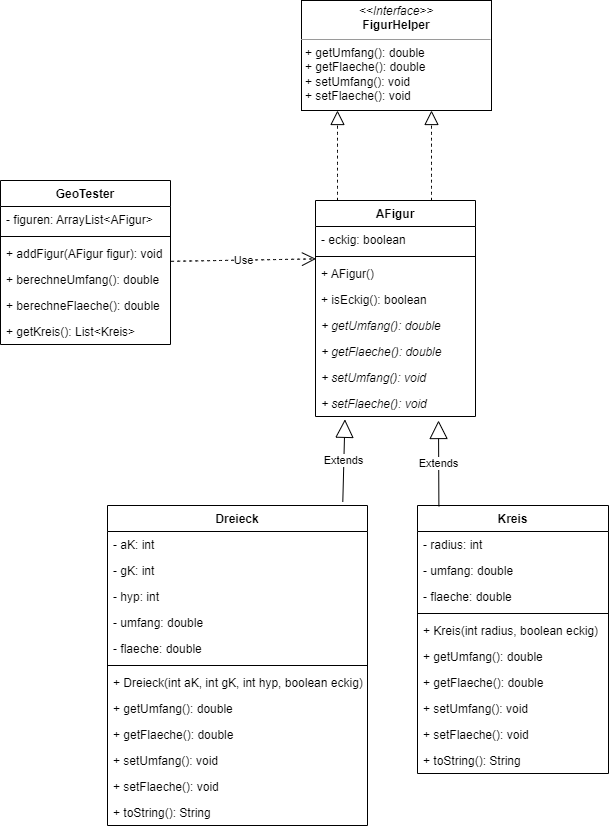

The diagram above was exported from draw.io. Its source (the exported page's mxGraphModel, read from the mxfile embedded in the PNG):
<mxGraphModel dx="1502" dy="718" grid="1" gridSize="10" guides="1" tooltips="1" connect="1" arrows="1" fold="1" page="1" pageScale="1" pageWidth="827" pageHeight="1169" math="0" shadow="0">
  <root>
    <mxCell id="0" />
    <mxCell id="1" parent="0" />
    <mxCell id="kP-2p15I29EBpTpjjTy8-1" value="Kreis" style="swimlane;fontStyle=1;align=center;verticalAlign=top;childLayout=stackLayout;horizontal=1;startSize=26;horizontalStack=0;resizeParent=1;resizeParentMax=0;resizeLast=0;collapsible=1;marginBottom=0;" parent="1" vertex="1">
      <mxGeometry x="530" y="585" width="191" height="268" as="geometry" />
    </mxCell>
    <mxCell id="kP-2p15I29EBpTpjjTy8-2" value="- radius: int" style="text;strokeColor=none;fillColor=none;align=left;verticalAlign=top;spacingLeft=4;spacingRight=4;overflow=hidden;rotatable=0;points=[[0,0.5],[1,0.5]];portConstraint=eastwest;" parent="kP-2p15I29EBpTpjjTy8-1" vertex="1">
      <mxGeometry y="26" width="191" height="26" as="geometry" />
    </mxCell>
    <mxCell id="7vivb6dXwGzZN1H45IVD-41" value="- umfang: double" style="text;strokeColor=none;fillColor=none;align=left;verticalAlign=top;spacingLeft=4;spacingRight=4;overflow=hidden;rotatable=0;points=[[0,0.5],[1,0.5]];portConstraint=eastwest;" vertex="1" parent="kP-2p15I29EBpTpjjTy8-1">
      <mxGeometry y="52" width="191" height="26" as="geometry" />
    </mxCell>
    <mxCell id="7vivb6dXwGzZN1H45IVD-42" value="- flaeche: double" style="text;strokeColor=none;fillColor=none;align=left;verticalAlign=top;spacingLeft=4;spacingRight=4;overflow=hidden;rotatable=0;points=[[0,0.5],[1,0.5]];portConstraint=eastwest;" vertex="1" parent="kP-2p15I29EBpTpjjTy8-1">
      <mxGeometry y="78" width="191" height="26" as="geometry" />
    </mxCell>
    <mxCell id="kP-2p15I29EBpTpjjTy8-3" value="" style="line;strokeWidth=1;fillColor=none;align=left;verticalAlign=middle;spacingTop=-1;spacingLeft=3;spacingRight=3;rotatable=0;labelPosition=right;points=[];portConstraint=eastwest;" parent="kP-2p15I29EBpTpjjTy8-1" vertex="1">
      <mxGeometry y="104" width="191" height="8" as="geometry" />
    </mxCell>
    <mxCell id="kP-2p15I29EBpTpjjTy8-4" value="+ Kreis(int radius, boolean eckig)" style="text;strokeColor=none;fillColor=none;align=left;verticalAlign=top;spacingLeft=4;spacingRight=4;overflow=hidden;rotatable=0;points=[[0,0.5],[1,0.5]];portConstraint=eastwest;" parent="kP-2p15I29EBpTpjjTy8-1" vertex="1">
      <mxGeometry y="112" width="191" height="26" as="geometry" />
    </mxCell>
    <mxCell id="7vivb6dXwGzZN1H45IVD-13" value="+ getUmfang(): double" style="text;strokeColor=none;fillColor=none;align=left;verticalAlign=top;spacingLeft=4;spacingRight=4;overflow=hidden;rotatable=0;points=[[0,0.5],[1,0.5]];portConstraint=eastwest;" vertex="1" parent="kP-2p15I29EBpTpjjTy8-1">
      <mxGeometry y="138" width="191" height="26" as="geometry" />
    </mxCell>
    <mxCell id="7vivb6dXwGzZN1H45IVD-14" value="+ getFlaeche(): double" style="text;strokeColor=none;fillColor=none;align=left;verticalAlign=top;spacingLeft=4;spacingRight=4;overflow=hidden;rotatable=0;points=[[0,0.5],[1,0.5]];portConstraint=eastwest;" vertex="1" parent="kP-2p15I29EBpTpjjTy8-1">
      <mxGeometry y="164" width="191" height="26" as="geometry" />
    </mxCell>
    <mxCell id="7vivb6dXwGzZN1H45IVD-43" value="+ setUmfang(): void" style="text;strokeColor=none;fillColor=none;align=left;verticalAlign=top;spacingLeft=4;spacingRight=4;overflow=hidden;rotatable=0;points=[[0,0.5],[1,0.5]];portConstraint=eastwest;" vertex="1" parent="kP-2p15I29EBpTpjjTy8-1">
      <mxGeometry y="190" width="191" height="26" as="geometry" />
    </mxCell>
    <mxCell id="7vivb6dXwGzZN1H45IVD-44" value="+ setFlaeche(): void" style="text;strokeColor=none;fillColor=none;align=left;verticalAlign=top;spacingLeft=4;spacingRight=4;overflow=hidden;rotatable=0;points=[[0,0.5],[1,0.5]];portConstraint=eastwest;" vertex="1" parent="kP-2p15I29EBpTpjjTy8-1">
      <mxGeometry y="216" width="191" height="26" as="geometry" />
    </mxCell>
    <mxCell id="7vivb6dXwGzZN1H45IVD-45" value="+ toString(): String" style="text;strokeColor=none;fillColor=none;align=left;verticalAlign=top;spacingLeft=4;spacingRight=4;overflow=hidden;rotatable=0;points=[[0,0.5],[1,0.5]];portConstraint=eastwest;" vertex="1" parent="kP-2p15I29EBpTpjjTy8-1">
      <mxGeometry y="242" width="191" height="26" as="geometry" />
    </mxCell>
    <mxCell id="kP-2p15I29EBpTpjjTy8-5" value="AFigur" style="swimlane;fontStyle=1;align=center;verticalAlign=top;childLayout=stackLayout;horizontal=1;startSize=26;horizontalStack=0;resizeParent=1;resizeParentMax=0;resizeLast=0;collapsible=1;marginBottom=0;" parent="1" vertex="1">
      <mxGeometry x="428" y="280" width="160" height="216" as="geometry" />
    </mxCell>
    <mxCell id="kP-2p15I29EBpTpjjTy8-6" value="- eckig: boolean" style="text;strokeColor=none;fillColor=none;align=left;verticalAlign=top;spacingLeft=4;spacingRight=4;overflow=hidden;rotatable=0;points=[[0,0.5],[1,0.5]];portConstraint=eastwest;" parent="kP-2p15I29EBpTpjjTy8-5" vertex="1">
      <mxGeometry y="26" width="160" height="26" as="geometry" />
    </mxCell>
    <mxCell id="kP-2p15I29EBpTpjjTy8-7" value="" style="line;strokeWidth=1;fillColor=none;align=left;verticalAlign=middle;spacingTop=-1;spacingLeft=3;spacingRight=3;rotatable=0;labelPosition=right;points=[];portConstraint=eastwest;" parent="kP-2p15I29EBpTpjjTy8-5" vertex="1">
      <mxGeometry y="52" width="160" height="8" as="geometry" />
    </mxCell>
    <mxCell id="kP-2p15I29EBpTpjjTy8-8" value="+ AFigur()" style="text;strokeColor=none;fillColor=none;align=left;verticalAlign=top;spacingLeft=4;spacingRight=4;overflow=hidden;rotatable=0;points=[[0,0.5],[1,0.5]];portConstraint=eastwest;" parent="kP-2p15I29EBpTpjjTy8-5" vertex="1">
      <mxGeometry y="60" width="160" height="26" as="geometry" />
    </mxCell>
    <mxCell id="7vivb6dXwGzZN1H45IVD-30" value="+ isEckig(): boolean" style="text;strokeColor=none;fillColor=none;align=left;verticalAlign=top;spacingLeft=4;spacingRight=4;overflow=hidden;rotatable=0;points=[[0,0.5],[1,0.5]];portConstraint=eastwest;" vertex="1" parent="kP-2p15I29EBpTpjjTy8-5">
      <mxGeometry y="86" width="160" height="26" as="geometry" />
    </mxCell>
    <mxCell id="7vivb6dXwGzZN1H45IVD-32" value="+ getUmfang(): double" style="text;strokeColor=none;fillColor=none;align=left;verticalAlign=top;spacingLeft=4;spacingRight=4;overflow=hidden;rotatable=0;points=[[0,0.5],[1,0.5]];portConstraint=eastwest;fontStyle=2" vertex="1" parent="kP-2p15I29EBpTpjjTy8-5">
      <mxGeometry y="112" width="160" height="26" as="geometry" />
    </mxCell>
    <mxCell id="7vivb6dXwGzZN1H45IVD-33" value="+ getFlaeche(): double" style="text;strokeColor=none;fillColor=none;align=left;verticalAlign=top;spacingLeft=4;spacingRight=4;overflow=hidden;rotatable=0;points=[[0,0.5],[1,0.5]];portConstraint=eastwest;fontStyle=2" vertex="1" parent="kP-2p15I29EBpTpjjTy8-5">
      <mxGeometry y="138" width="160" height="26" as="geometry" />
    </mxCell>
    <mxCell id="7vivb6dXwGzZN1H45IVD-34" value="+ setUmfang(): void" style="text;strokeColor=none;fillColor=none;align=left;verticalAlign=top;spacingLeft=4;spacingRight=4;overflow=hidden;rotatable=0;points=[[0,0.5],[1,0.5]];portConstraint=eastwest;fontStyle=2" vertex="1" parent="kP-2p15I29EBpTpjjTy8-5">
      <mxGeometry y="164" width="160" height="26" as="geometry" />
    </mxCell>
    <mxCell id="7vivb6dXwGzZN1H45IVD-35" value="+ setFlaeche(): void" style="text;strokeColor=none;fillColor=none;align=left;verticalAlign=top;spacingLeft=4;spacingRight=4;overflow=hidden;rotatable=0;points=[[0,0.5],[1,0.5]];portConstraint=eastwest;fontStyle=2" vertex="1" parent="kP-2p15I29EBpTpjjTy8-5">
      <mxGeometry y="190" width="160" height="26" as="geometry" />
    </mxCell>
    <mxCell id="7vivb6dXwGzZN1H45IVD-1" value="Dreieck" style="swimlane;fontStyle=1;align=center;verticalAlign=top;childLayout=stackLayout;horizontal=1;startSize=26;horizontalStack=0;resizeParent=1;resizeParentMax=0;resizeLast=0;collapsible=1;marginBottom=0;hachureGap=4;" vertex="1" parent="1">
      <mxGeometry x="220" y="585" width="260" height="320" as="geometry" />
    </mxCell>
    <mxCell id="7vivb6dXwGzZN1H45IVD-2" value="- aK: int" style="text;strokeColor=none;fillColor=none;align=left;verticalAlign=top;spacingLeft=4;spacingRight=4;overflow=hidden;rotatable=0;points=[[0,0.5],[1,0.5]];portConstraint=eastwest;hachureGap=4;" vertex="1" parent="7vivb6dXwGzZN1H45IVD-1">
      <mxGeometry y="26" width="260" height="26" as="geometry" />
    </mxCell>
    <mxCell id="7vivb6dXwGzZN1H45IVD-9" value="- gK: int" style="text;strokeColor=none;fillColor=none;align=left;verticalAlign=top;spacingLeft=4;spacingRight=4;overflow=hidden;rotatable=0;points=[[0,0.5],[1,0.5]];portConstraint=eastwest;hachureGap=4;" vertex="1" parent="7vivb6dXwGzZN1H45IVD-1">
      <mxGeometry y="52" width="260" height="26" as="geometry" />
    </mxCell>
    <mxCell id="7vivb6dXwGzZN1H45IVD-10" value="- hyp: int" style="text;strokeColor=none;fillColor=none;align=left;verticalAlign=top;spacingLeft=4;spacingRight=4;overflow=hidden;rotatable=0;points=[[0,0.5],[1,0.5]];portConstraint=eastwest;hachureGap=4;" vertex="1" parent="7vivb6dXwGzZN1H45IVD-1">
      <mxGeometry y="78" width="260" height="26" as="geometry" />
    </mxCell>
    <mxCell id="7vivb6dXwGzZN1H45IVD-36" value="- umfang: double" style="text;strokeColor=none;fillColor=none;align=left;verticalAlign=top;spacingLeft=4;spacingRight=4;overflow=hidden;rotatable=0;points=[[0,0.5],[1,0.5]];portConstraint=eastwest;hachureGap=4;" vertex="1" parent="7vivb6dXwGzZN1H45IVD-1">
      <mxGeometry y="104" width="260" height="26" as="geometry" />
    </mxCell>
    <mxCell id="7vivb6dXwGzZN1H45IVD-37" value="- flaeche: double" style="text;strokeColor=none;fillColor=none;align=left;verticalAlign=top;spacingLeft=4;spacingRight=4;overflow=hidden;rotatable=0;points=[[0,0.5],[1,0.5]];portConstraint=eastwest;hachureGap=4;" vertex="1" parent="7vivb6dXwGzZN1H45IVD-1">
      <mxGeometry y="130" width="260" height="26" as="geometry" />
    </mxCell>
    <mxCell id="7vivb6dXwGzZN1H45IVD-3" value="" style="line;strokeWidth=1;fillColor=none;align=left;verticalAlign=middle;spacingTop=-1;spacingLeft=3;spacingRight=3;rotatable=0;labelPosition=right;points=[];portConstraint=eastwest;hachureGap=4;" vertex="1" parent="7vivb6dXwGzZN1H45IVD-1">
      <mxGeometry y="156" width="260" height="8" as="geometry" />
    </mxCell>
    <mxCell id="7vivb6dXwGzZN1H45IVD-4" value="+ Dreieck(int aK, int gK, int hyp, boolean eckig)" style="text;strokeColor=none;fillColor=none;align=left;verticalAlign=top;spacingLeft=4;spacingRight=4;overflow=hidden;rotatable=0;points=[[0,0.5],[1,0.5]];portConstraint=eastwest;hachureGap=4;" vertex="1" parent="7vivb6dXwGzZN1H45IVD-1">
      <mxGeometry y="164" width="260" height="26" as="geometry" />
    </mxCell>
    <mxCell id="7vivb6dXwGzZN1H45IVD-11" value="+ getUmfang(): double" style="text;strokeColor=none;fillColor=none;align=left;verticalAlign=top;spacingLeft=4;spacingRight=4;overflow=hidden;rotatable=0;points=[[0,0.5],[1,0.5]];portConstraint=eastwest;hachureGap=4;" vertex="1" parent="7vivb6dXwGzZN1H45IVD-1">
      <mxGeometry y="190" width="260" height="26" as="geometry" />
    </mxCell>
    <mxCell id="7vivb6dXwGzZN1H45IVD-12" value="+ getFlaeche(): double" style="text;strokeColor=none;fillColor=none;align=left;verticalAlign=top;spacingLeft=4;spacingRight=4;overflow=hidden;rotatable=0;points=[[0,0.5],[1,0.5]];portConstraint=eastwest;hachureGap=4;" vertex="1" parent="7vivb6dXwGzZN1H45IVD-1">
      <mxGeometry y="216" width="260" height="26" as="geometry" />
    </mxCell>
    <mxCell id="7vivb6dXwGzZN1H45IVD-38" value="+ setUmfang(): void" style="text;strokeColor=none;fillColor=none;align=left;verticalAlign=top;spacingLeft=4;spacingRight=4;overflow=hidden;rotatable=0;points=[[0,0.5],[1,0.5]];portConstraint=eastwest;hachureGap=4;" vertex="1" parent="7vivb6dXwGzZN1H45IVD-1">
      <mxGeometry y="242" width="260" height="26" as="geometry" />
    </mxCell>
    <mxCell id="7vivb6dXwGzZN1H45IVD-39" value="+ setFlaeche(): void" style="text;strokeColor=none;fillColor=none;align=left;verticalAlign=top;spacingLeft=4;spacingRight=4;overflow=hidden;rotatable=0;points=[[0,0.5],[1,0.5]];portConstraint=eastwest;hachureGap=4;" vertex="1" parent="7vivb6dXwGzZN1H45IVD-1">
      <mxGeometry y="268" width="260" height="26" as="geometry" />
    </mxCell>
    <mxCell id="7vivb6dXwGzZN1H45IVD-40" value="+ toString(): String" style="text;strokeColor=none;fillColor=none;align=left;verticalAlign=top;spacingLeft=4;spacingRight=4;overflow=hidden;rotatable=0;points=[[0,0.5],[1,0.5]];portConstraint=eastwest;hachureGap=4;" vertex="1" parent="7vivb6dXwGzZN1H45IVD-1">
      <mxGeometry y="294" width="260" height="26" as="geometry" />
    </mxCell>
    <mxCell id="7vivb6dXwGzZN1H45IVD-5" value="&lt;p style=&quot;margin:0px;margin-top:4px;text-align:center;&quot;&gt;&lt;i&gt;&amp;lt;&amp;lt;Interface&amp;gt;&amp;gt;&lt;/i&gt;&lt;br&gt;&lt;b&gt;FigurHelper&lt;/b&gt;&lt;/p&gt;&lt;hr size=&quot;1&quot;&gt;&lt;p style=&quot;margin:0px;margin-left:4px;&quot;&gt;+ getUmfang(): double&lt;br&gt;+ getFlaeche(): double&lt;/p&gt;&lt;p style=&quot;margin:0px;margin-left:4px;&quot;&gt;+ setUmfang(): void&lt;/p&gt;&lt;p style=&quot;margin:0px;margin-left:4px;&quot;&gt;+ setFlaeche(): void&lt;/p&gt;" style="verticalAlign=top;align=left;overflow=fill;fontSize=12;fontFamily=Helvetica;html=1;hachureGap=4;" vertex="1" parent="1">
      <mxGeometry x="414" y="80" width="190" height="110" as="geometry" />
    </mxCell>
    <mxCell id="7vivb6dXwGzZN1H45IVD-15" value="" style="endArrow=block;dashed=1;endFill=0;endSize=12;html=1;rounded=0;sourcePerimeterSpacing=8;targetPerimeterSpacing=8;curved=1;" edge="1" parent="1">
      <mxGeometry width="160" relative="1" as="geometry">
        <mxPoint x="450" y="280" as="sourcePoint" />
        <mxPoint x="450" y="190" as="targetPoint" />
      </mxGeometry>
    </mxCell>
    <mxCell id="7vivb6dXwGzZN1H45IVD-16" value="" style="endArrow=block;dashed=1;endFill=0;endSize=12;html=1;rounded=0;sourcePerimeterSpacing=8;targetPerimeterSpacing=8;curved=1;" edge="1" parent="1">
      <mxGeometry width="160" relative="1" as="geometry">
        <mxPoint x="544" y="280" as="sourcePoint" />
        <mxPoint x="544" y="190" as="targetPoint" />
      </mxGeometry>
    </mxCell>
    <mxCell id="7vivb6dXwGzZN1H45IVD-17" value="Extends" style="endArrow=block;endSize=16;endFill=0;html=1;rounded=0;sourcePerimeterSpacing=8;targetPerimeterSpacing=8;curved=1;exitX=0.112;exitY=0.003;exitDx=0;exitDy=0;exitPerimeter=0;" edge="1" parent="1" source="kP-2p15I29EBpTpjjTy8-1">
      <mxGeometry width="160" relative="1" as="geometry">
        <mxPoint x="573" y="420" as="sourcePoint" />
        <mxPoint x="551" y="500" as="targetPoint" />
      </mxGeometry>
    </mxCell>
    <mxCell id="7vivb6dXwGzZN1H45IVD-18" value="Extends" style="endArrow=block;endSize=16;endFill=0;html=1;rounded=0;sourcePerimeterSpacing=8;targetPerimeterSpacing=8;curved=1;exitX=0.905;exitY=-0.011;exitDx=0;exitDy=0;exitPerimeter=0;entryX=0.184;entryY=1.108;entryDx=0;entryDy=0;entryPerimeter=0;" edge="1" parent="1" source="7vivb6dXwGzZN1H45IVD-1" target="7vivb6dXwGzZN1H45IVD-35">
      <mxGeometry width="160" relative="1" as="geometry">
        <mxPoint x="363" y="410" as="sourcePoint" />
        <mxPoint x="455" y="490" as="targetPoint" />
      </mxGeometry>
    </mxCell>
    <mxCell id="7vivb6dXwGzZN1H45IVD-19" value="GeoTester" style="swimlane;fontStyle=1;align=center;verticalAlign=top;childLayout=stackLayout;horizontal=1;startSize=26;horizontalStack=0;resizeParent=1;resizeParentMax=0;resizeLast=0;collapsible=1;marginBottom=0;hachureGap=4;" vertex="1" parent="1">
      <mxGeometry x="113" y="260" width="170" height="164" as="geometry" />
    </mxCell>
    <mxCell id="7vivb6dXwGzZN1H45IVD-20" value="- figuren: ArrayList&lt;AFigur&gt;" style="text;strokeColor=none;fillColor=none;align=left;verticalAlign=top;spacingLeft=4;spacingRight=4;overflow=hidden;rotatable=0;points=[[0,0.5],[1,0.5]];portConstraint=eastwest;hachureGap=4;" vertex="1" parent="7vivb6dXwGzZN1H45IVD-19">
      <mxGeometry y="26" width="170" height="26" as="geometry" />
    </mxCell>
    <mxCell id="7vivb6dXwGzZN1H45IVD-21" value="" style="line;strokeWidth=1;fillColor=none;align=left;verticalAlign=middle;spacingTop=-1;spacingLeft=3;spacingRight=3;rotatable=0;labelPosition=right;points=[];portConstraint=eastwest;hachureGap=4;" vertex="1" parent="7vivb6dXwGzZN1H45IVD-19">
      <mxGeometry y="52" width="170" height="8" as="geometry" />
    </mxCell>
    <mxCell id="7vivb6dXwGzZN1H45IVD-22" value="+ addFigur(AFigur figur): void" style="text;strokeColor=none;fillColor=none;align=left;verticalAlign=top;spacingLeft=4;spacingRight=4;overflow=hidden;rotatable=0;points=[[0,0.5],[1,0.5]];portConstraint=eastwest;hachureGap=4;" vertex="1" parent="7vivb6dXwGzZN1H45IVD-19">
      <mxGeometry y="60" width="170" height="26" as="geometry" />
    </mxCell>
    <mxCell id="7vivb6dXwGzZN1H45IVD-24" value="+ berechneUmfang(): double" style="text;strokeColor=none;fillColor=none;align=left;verticalAlign=top;spacingLeft=4;spacingRight=4;overflow=hidden;rotatable=0;points=[[0,0.5],[1,0.5]];portConstraint=eastwest;hachureGap=4;" vertex="1" parent="7vivb6dXwGzZN1H45IVD-19">
      <mxGeometry y="86" width="170" height="26" as="geometry" />
    </mxCell>
    <mxCell id="7vivb6dXwGzZN1H45IVD-26" value="+ berechneFlaeche(): double" style="text;strokeColor=none;fillColor=none;align=left;verticalAlign=top;spacingLeft=4;spacingRight=4;overflow=hidden;rotatable=0;points=[[0,0.5],[1,0.5]];portConstraint=eastwest;hachureGap=4;" vertex="1" parent="7vivb6dXwGzZN1H45IVD-19">
      <mxGeometry y="112" width="170" height="26" as="geometry" />
    </mxCell>
    <mxCell id="7vivb6dXwGzZN1H45IVD-28" value="+ getKreis(): List&lt;Kreis&gt;" style="text;strokeColor=none;fillColor=none;align=left;verticalAlign=top;spacingLeft=4;spacingRight=4;overflow=hidden;rotatable=0;points=[[0,0.5],[1,0.5]];portConstraint=eastwest;hachureGap=4;" vertex="1" parent="7vivb6dXwGzZN1H45IVD-19">
      <mxGeometry y="138" width="170" height="26" as="geometry" />
    </mxCell>
    <mxCell id="7vivb6dXwGzZN1H45IVD-29" value="Use" style="endArrow=open;endSize=12;dashed=1;html=1;rounded=0;sourcePerimeterSpacing=8;targetPerimeterSpacing=8;curved=1;exitX=1.004;exitY=0.8;exitDx=0;exitDy=0;entryX=0.003;entryY=-0.062;entryDx=0;entryDy=0;entryPerimeter=0;exitPerimeter=0;" edge="1" parent="1" source="7vivb6dXwGzZN1H45IVD-22" target="kP-2p15I29EBpTpjjTy8-8">
      <mxGeometry width="160" relative="1" as="geometry">
        <mxPoint x="293" y="330" as="sourcePoint" />
        <mxPoint x="433" y="333" as="targetPoint" />
      </mxGeometry>
    </mxCell>
  </root>
</mxGraphModel>